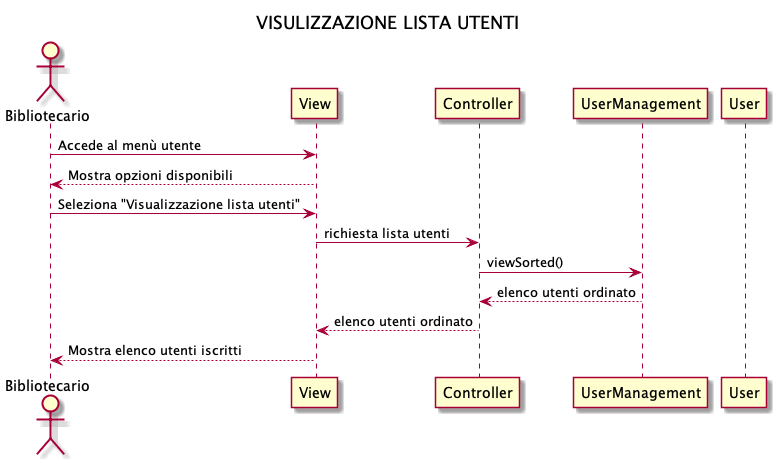

The diagram above was rendered by PlantUML. Its source (embedded in the PNG):
@startuml
title VISULIZZAZIONE LISTA UTENTI

actor Bibliotecario
participant View
participant Controller
participant UserManagement
participant User

Bibliotecario -> View: Accede al menù utente
View --> Bibliotecario: Mostra opzioni disponibili
Bibliotecario -> View: Seleziona "Visualizzazione lista utenti"
View -> Controller: richiesta lista utenti
Controller -> UserManagement: viewSorted()
UserManagement --> Controller: elenco utenti ordinato
Controller --> View: elenco utenti ordinato
View --> Bibliotecario: Mostra elenco utenti iscritti

@enduml